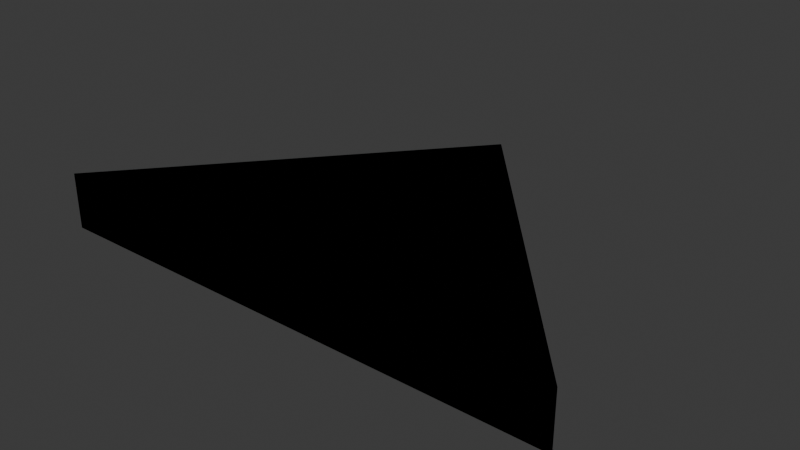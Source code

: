 # Source: arrow.blend  (saved by Blender 4.3.34; exported with 4.5.12 LTS)
import bpy
from mathutils import Matrix  # noqa: F401  (used for matrix-valued properties, if any)

bpy.ops.wm.read_factory_settings(use_empty=True)
scene = bpy.context.scene
scene.name = 'Scene'

# ---- materials (node trees are filled in below, after node groups)
mat_material_001 = bpy.data.materials.new('Material.001')

# ---- material node trees
mat_material_001.use_nodes = True; mat_material_001.node_tree.nodes.clear()
_N = mat_material_001.node_tree.nodes; _L = mat_material_001.node_tree.links
n0 = _N.new('ShaderNodeBsdfPrincipled'); n0.name = 'Principled BSDF'; n0.location = (10, 300)
n0.inputs[0].default_value = (1.0, 0.7682, 0.1779, 1.0)
n1 = _N.new('ShaderNodeOutputMaterial'); n1.name = 'Material Output'; n1.location = (300, 300)
_L.new(n0.outputs[0], n1.inputs[0])
n1.is_active_output = True

# ---- world
world_world = bpy.data.worlds.new('World'); scene.world = world_world
world_world.use_nodes = True; world_world.node_tree.nodes.clear()
_N = world_world.node_tree.nodes; _L = world_world.node_tree.links
n0 = _N.new('ShaderNodeOutputWorld'); n0.name = 'World Output'; n0.location = (300, 300)
n1 = _N.new('ShaderNodeBackground'); n1.name = 'Background'; n1.location = (10, 300)
n1.inputs[0].default_value = (0.05088, 0.05088, 0.05088, 1.0)
_L.new(n1.outputs[0], n0.inputs[0])
n0.is_active_output = True
world_world.color = (0.05088, 0.05088, 0.05088)
world_world.sun_shadow_jitter_overblur = 0.0

# ---- meshes
me_plane = bpy.data.meshes.new('Plane')
me_plane.from_pydata([(-0.243, 0.000486, 0.0), (0.2527, 0.000486, 0.0), (0.00486, 0.2921, 0.0), (-0.243, 0.000486, 0.05289), (0.00486, 0.2921, 0.05289), (0.2527, 0.000486, 0.05289)], [], [(1, 2, 0), (5, 3, 4), (1, 0, 3, 5), (0, 2, 4, 3), (2, 1, 5, 4)])
_uv = me_plane.uv_layers.new(name='UVMap')
_uv.uv.foreach_set('vector', [0.0, 0.0, 0.0, 0.0, 0.0, 0.0, 0.0, 0.0, 0.0, 0.0, 0.0, 0.0, 0.0, 0.0, 0.0, 0.0, 0.0, 0.0, 0.0, 0.0, 0.0, 0.0, 0.0, 0.0, 0.0, 0.0, 0.0, 0.0, 0.0, 0.0, 0.0, 0.0, 0.0, 0.0, 0.0, 0.0])
me_plane.materials.append(mat_material_001)
me_plane.update()
me_plane_002 = bpy.data.meshes.new('Plane.002')
me_plane_002.from_pydata([(-0.243, 0.000486, 0.0), (0.2527, 0.000486, 0.0), (0.00486, 0.2921, 0.0), (-0.243, 0.000486, 0.05289), (0.00486, 0.2921, 0.05289), (0.2527, 0.000486, 0.05289)], [], [(1, 2, 0), (5, 3, 4), (1, 0, 3, 5), (0, 2, 4, 3), (2, 1, 5, 4)])
_uv = me_plane_002.uv_layers.new(name='UVMap')
_uv.uv.foreach_set('vector', [0.0, 0.0, 0.0, 0.0, 0.0, 0.0, 0.0, 0.0, 0.0, 0.0, 0.0, 0.0, 0.0, 0.0, 0.0, 0.0, 0.0, 0.0, 0.0, 0.0, 0.0, 0.0, 0.0, 0.0, 0.0, 0.0, 0.0, 0.0, 0.0, 0.0, 0.0, 0.0, 0.0, 0.0, 0.0, 0.0])
me_plane_002.materials.append(mat_material_001)
me_plane_002.update()

# ---- objects
ob_plane = bpy.data.objects.new('Plane', me_plane)
ob_plane_001 = bpy.data.objects.new('Plane.001', me_plane_002)

# ---- transforms, parenting, visibility, modifiers, constraints
ob_plane.location = (0.0, 0.0, 0.0)
ob_plane_001.location = (0.0, 0.0, 0.0)

# ---- collection membership
scene.collection.objects.link(ob_plane)
scene.collection.objects.link(ob_plane_001)

# ---- scene / render settings (as saved in the file)
scene.frame_start = 1; scene.frame_end = 250; scene.frame_set(1)
scene.render.engine = 'BLENDER_EEVEE_NEXT'
bpy.context.view_layer.update()

# ---- added for rendering (the .blend has no active camera and no usable light): camera, sun
cam_auto = bpy.data.cameras.new('AutoCamera')
cam_auto.lens = 50.0
cam_auto.sensor_width = 36.0
cam_auto.clip_end = 1000.0
ob_auto_camera = bpy.data.objects.new('AutoCamera', cam_auto)
scene.collection.objects.link(ob_auto_camera)
ob_auto_camera.location = (0.539226, -0.494953, 0.453939)
ob_auto_camera.rotation_euler = (1.09748, -7.21219e-08, 0.694738)
scene.camera = ob_auto_camera
light_auto_sun = bpy.data.lights.new('AutoSun', 'SUN')
light_auto_sun.energy = 3.0
light_auto_sun.angle = 0.0523599
ob_auto_sun = bpy.data.objects.new('AutoSun', light_auto_sun)
scene.collection.objects.link(ob_auto_sun)
ob_auto_sun.rotation_euler = (0.872665, 0.174533, 0.523599)
bpy.context.view_layer.update()
